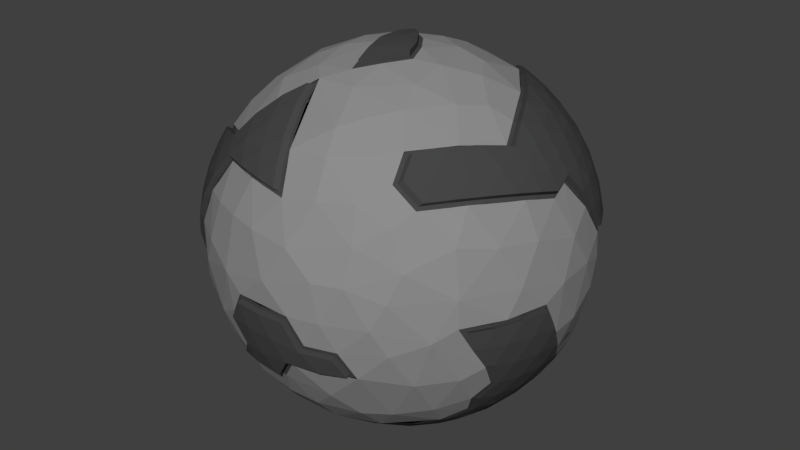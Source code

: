 # Source: LP_Moon_0_A.blend  (saved by Blender 2.79.0; exported with 4.5.12 LTS)
import bpy
from mathutils import Matrix  # noqa: F401  (used for matrix-valued properties, if any)

bpy.ops.wm.read_factory_settings(use_empty=True)
scene = bpy.context.scene
scene.name = 'Scene'

# ---- collections
col_collection_1 = bpy.data.collections.new('Collection 1'); scene.collection.children.link(col_collection_1)

# ---- materials (node trees are filled in below, after node groups)
mat_mat0 = bpy.data.materials.new('Mat0')
mat_mat0.alpha_threshold = 0.0
mat_mat0.use_transparent_shadow = False
mat_mat0.diffuse_color = (0.2668, 0.2668, 0.2668, 1.0)
mat_mat0.roughness = 0.5
mat_mat1 = bpy.data.materials.new('Mat1')
mat_mat1.alpha_threshold = 0.0
mat_mat1.use_transparent_shadow = False
mat_mat1.diffuse_color = (0.06072, 0.06072, 0.06072, 1.0)
mat_mat1.roughness = 0.5

# ---- material node trees

# ---- world
world_world = bpy.data.worlds.new('World'); scene.world = world_world
world_world.color = (0.05088, 0.05088, 0.05088)
world_world.use_sun_shadow = False
world_world.sun_shadow_jitter_overblur = 0.0
world_world.cycles.sampling_method = 'MANUAL'

# ---- meshes
me_icosphere_001 = bpy.data.meshes.new('Icosphere.001')
me_icosphere_001.from_pydata([(-0.2038, -0.8316, -0.5241), (-0.2328, -0.7166, -0.6575), (-0.02504, -0.2873, -0.9602), (0.1404, -0.8068, -0.5789), (-0.009817, -0.83, -0.5624), (0.03319, 0.1021, -0.9982), (0.3577, 0.3413, -0.8727), (0.5414, 0.3115, -0.7846), (0.6677, 0.405, -0.6324), (-0.8219, -0.06225, -0.5703), (-0.7924, -0.2471, -0.5624), (-0.2007, 0.6177, -0.7604), (-0.8311, 0.2389, -0.5023), (-0.5878, 0.5702, -0.5789), (-0.4799, 0.6773, -0.5624), (-0.3772, 0.7939, -0.477), (0.1146, 0.8467, -0.5196), (0.7945, 0.4906, -0.3577), (0.9269, 0.3832, -0.001079), (0.9815, 0.1957, 0.06371), (0.9713, 0.07542, 0.2463), (-0.1552, -0.9554, -0.2512), (0.5805, -0.8068, 0.1334), (0.4092, -0.895, 0.192), (0.4121, -0.8343, 0.3724), (-0.9467, -0.3028, -0.1334), (-0.9434, -0.2177, -0.2603), (-0.9076, -0.1021, -0.4167), (-0.374, -0.9067, -0.2123), (-0.5246, -0.8549, -0.001079), (-0.7122, 0.604, 0.3577), (-0.7247, 0.6657, 0.192), (-0.6791, 0.7352, 0.06371), (-0.5854, 0.8107, -0.0893), (-0.4986, 0.83, -0.2603), (-0.3544, 0.864, -0.3577), (-0.9616, 0.1482, -0.2521), (-0.9751, 0.2347, -0.001079), (-0.9439, 0.3115, 0.1334), (-0.8912, 0.3784, 0.2603), (-0.7979, 0.4928, 0.3593), (0.3719, 0.9005, 0.2463), (0.4894, 0.873, 0.06371), (0.5879, 0.8015, -0.1334), (0.6353, 0.7307, -0.2603), (0.7153, 0.6065, -0.3593), (0.1181, 0.9471, 0.3144), (0.5352, -0.7174, 0.4518), (-0.7718, -0.4205, 0.477), (0.07761, -0.2389, 0.9679), (0.06804, -0.4237, 0.9064), (0.2361, -0.5136, 0.8285), (0.6495, 0.0, 0.7604), (0.5614, -0.06584, 0.8285), (0.424, 0.06623, 0.9064), (0.281, -0.06496, 0.9602), (0.1192, 0.0, 0.9929), (-0.09688, -0.07026, 0.9971), (-0.2655, -0.1126, 0.9602), (-0.382, -0.1957, 0.9064), (-0.4155, -0.3832, 0.8285), (-0.6783, -0.4927, 0.553), (-0.09647, 0.07009, 0.9929), (-0.1891, 0.2177, 0.9602), (-0.3041, 0.3028, 0.9064), (-0.4351, 0.2347, 0.8727), (-0.5414, 0.3115, 0.7846), (0.03685, 0.1134, 0.9929), (0.02504, 0.2873, 0.9602), (0.06804, 0.4237, 0.9064), (0.1109, 0.5543, 0.8285), (0.1943, 0.1915, 0.9647), (0.3383, 0.1991, 0.9229), (0.3629, 0.4611, 0.8174), (-0.1185, 0.4994, 0.862), (-0.233, 0.5838, 0.7819), (0.01892, 0.7027, 0.7154), (0.07501, 0.8356, 0.5531), (-0.1404, 0.8068, 0.5789), (-0.2698, 0.04075, 0.9647), (-0.533, 3.627e-08, 0.8512), (-0.5414, -0.3115, 0.7846), (-0.6624, 0.2351, 0.7154), (-0.6794, -0.0803, 0.7338), (-0.6627, -0.3772, 0.6524), (-0.7732, 0.3367, 0.5489), (-0.8272, 0.07748, 0.5636), (-0.8107, -0.1158, 0.5789), (-0.7863, -0.2658, 0.5624), (-0.2339, -0.3311, 0.9174), (0.1289, -0.6111, 0.7846), (-0.4602, -0.6494, 0.6202), (-0.03271, -0.74, 0.6761), (0.1648, -0.7174, 0.6807), (0.2038, -0.8316, 0.5241), (0.2939, -0.2602, 0.9229), (0.3412, -0.3968, 0.8558), (0.4829, -0.2019, 0.8558), (0.4499, -0.5294, 0.7287), (0.7063, -0.1265, 0.6966), (0.37, -0.7624, 0.5352), (0.9181, 0.2441, 0.3203), (0.8197, 0.5451, -0.1901), (0.787, 0.6185, -0.0632), (0.6495, 0.7642, 0.04713), (0.5156, 0.7972, 0.3222), (-0.05082, 0.9155, 0.3991), (-0.2989, 0.9199, -0.2539), (-0.6163, 0.6893, 0.3809), (-0.4548, -0.8832, 0.1395), (-0.4047, -0.8513, 0.3433), (-0.2536, -0.9074, 0.3444), (-0.2693, -0.9637, 0.07205), (-0.09777, -0.9396, 0.3368), (0.004556, -0.994, 0.1334), (0.1181, -0.9471, 0.3144), (0.6191, -0.7404, 0.2726), (0.7564, -0.5496, 0.3664), (0.7333, -0.6813, -0.064), (0.8036, -0.5838, 0.1413), (0.8634, -0.3833, 0.3368), (0.7911, -0.5334, -0.3069), (0.9269, -0.3831, 3.293e-06), (0.9467, -0.3028, 0.1334), (0.9372, -0.1803, 0.3144), (0.1576, 0.9814, 0.1335), (-0.05854, -0.4551, -0.8498), (-0.1254, -0.6627, -0.6971), (-0.3522, -0.6621, -0.603), (-0.3103, -0.5203, -0.8182), (-0.1827, -0.3297, -0.8949), (-0.8197, 0.5451, 0.1901), (-0.8558, 0.5231, -0.04964), (-0.716, 0.671, -0.2087), (-0.9467, 0.3028, -0.1334), (-0.7385, 0.585, -0.3444), (-0.8634, 0.3833, -0.3368), (-0.9388, 0.1729, -0.3182), (-0.5288, 0.7565, -0.3915), (-0.7408, 0.4864, -0.4697), (-0.3993, -0.419, -0.8363), (-0.3305, -0.3158, -0.8614), (-0.7499, -0.6466, -0.1401), (-0.5805, -0.8068, -0.1334), (-0.8634, -0.3833, -0.3368), (-0.5716, -0.7536, -0.3338), (-0.7526, -0.451, -0.4879), (-0.6441, -0.6112, -0.4662), (-0.4121, -0.8343, -0.3724), (0.2652, -0.948, 0.1901), (0.309, -0.9511, 1.401e-14), (0.5246, -0.8549, 0.001078), (0.2266, -0.9639, -0.1401), (0.5879, -0.8015, -0.1334), (-0.4946, -0.5476, -0.6311), (0.1398, -0.9585, -0.2785), (0.6522, -0.6968, -0.3144), (0.2774, -0.8539, -0.4495), (1.0, -0.03777, 0.0632), (-0.4837, -0.4316, -0.7291), (0.9799, -0.04144, -0.2115), (0.9737, 0.122, -0.2087), (0.9439, 0.3115, -0.1334), (-0.3109, -0.1619, -0.9054), (0.8912, 0.3784, -0.2603), (-0.6209, -0.3846, -0.6398), (0.9089, 0.08018, -0.4092), (0.5152, 0.6111, -0.6053), (0.4283, 0.5573, -0.7154), (0.3259, 0.4863, -0.8146), (0.2305, 0.7093, -0.6724), (0.1147, 0.3529, -0.9328), (0.04282, 0.5216, -0.8558), (-0.000934, 0.6479, -0.7658), (-0.04439, 0.7545, -0.6595), (-0.5401, -0.1732, -0.7769), (-0.3085, 0.524, -0.806), (-0.2629, 0.3892, -0.8829), (-0.5969, 0.3344, -0.7338), (-0.7239, 0.3828, -0.5789), (-0.4383, 0.267, -0.862), (-0.2176, 0.06485, -0.9789), (-0.4598, 0.04449, -0.8913), (-0.6211, 0.06623, -0.7846), (-0.7332, 0.06496, -0.6807), (-0.6331, -0.2184, -0.7506), (-0.5878, -0.1297, -0.7985), (-0.6721, -0.3892, -0.6299), (-0.4514, -0.1297, -0.8829), (-0.5294, -0.5765, -0.627), (-0.3072, -0.1265, -0.9432), (-0.1032, -0.1163, -0.9901), (-0.1636, -0.3238, -0.935), (-0.3834, -0.7293, -0.5769), (0.7144, 0.1974, -0.6756), (0.7725, 0.08018, -0.6299), (0.7781, -0.0811, -0.6351), (0.6273, -0.04117, -0.7819), (0.5116, 0.04165, -0.862), (0.382, 0.1957, -0.9064), (0.2475, 0.07555, -0.9696), (0.5556, -0.2422, -0.8049), (-0.09791, -0.7108, -0.6966), (-0.05825, -0.5991, -0.7986), (0.1336, -0.671, -0.7338), (-0.0161, -0.4694, -0.8829), (0.3607, -0.7352, -0.5789), (0.2534, -0.5134, -0.8199), (0.4958, -0.6657, -0.5624), (0.07872, -0.1341, -0.9901), (-0.214, -0.531, -0.793), (-0.2425, -0.6649, -0.6585), (0.6102, -0.4467, -0.6619), (0.6537, -0.553, -0.5241), (0.7236, 0.5257, -0.4472), (0.8716, 0.1134, 0.477), (0.8944, 0.0, 0.4472), (0.2771, 0.8531, 0.4486), (0.7964, 0.3579, -0.4922), (0.8407, 0.1527, -0.5196), (-0.1424, 0.4383, -0.8908), (-0.07761, 0.2389, -0.9679), (0.3355, 0.7855, -0.5258), (0.5865, 0.6468, -0.4922), (-0.2219, -0.9105, -0.3589), (0.8546, -0.1786, 0.4922), (0.7331, -0.4383, 0.5258), (0.5904, -0.6177, 0.5196), (0.02964, -0.8642, 0.5023), (-0.1903, -0.8326, 0.5258), (-0.405, -0.7523, 0.5196), (0.484, 0.7166, 0.5023), (0.2007, 0.6177, 0.7604), (0.2462, 0.7576, 0.6082), (0.5492, 0.202, 0.8148), (-0.497, 0.5175, 0.6966), (-0.6095, 0.4429, 0.6575), (-0.06348, 0.1954, 0.9787), (-0.3993, 0.4504, 0.7986), (-0.3409, 0.6522, 0.6818), (-0.8127, 0.2952, 0.5023), (-0.02541, -0.3312, 0.9432), (-0.1391, -0.4274, 0.8987), (-0.3085, -0.5534, 0.7778), (0.1662, -0.1207, 0.9787), (0.5973, -0.3345, 0.7334), (0.4716, -0.6326, 0.6143), (0.7499, 0.6466, 0.1401), (0.6314, 0.7029, 0.3361), (0.924, 0.3721, 0.1373), (-0.2346, 0.8549, 0.4691), (-0.1046, 0.9754, 0.2092), (-0.4228, 0.9072, -0.06401), (-0.5546, 0.8114, 0.1996), (-1.0, -3.608e-07, 6.396e-07), (-0.846, -0.3731, 0.3809), (-0.9312, 0.07009, -0.3577), (-0.9836, -0.04258, -0.1894), (-0.9938, -0.1619, 7.291e-05), (-0.9737, 0.1224, 0.2082), (-0.8908, 0.2356, 0.4009), (-0.9035, -0.155, 0.4068), (-0.6519, -0.755, 0.1252), (-0.5414, -0.7753, 0.3346), (-0.2309, -0.9638, -0.133), (-0.1525, -0.9883, -4.943e-07), (0.1535, -0.9931, -0.0001412), (0.809, -0.5878, -1.902e-06), (0.8649, -0.4467, -0.2497), (0.0004135, 1.007, -3.797e-05), (0.309, 0.9511, -1.307e-14), (0.497, 0.7705, -0.3991), (0.4173, 0.8882, -0.2082), (-0.8716, 0.1134, -0.477), (-0.8996, -0.4542, -0.0004157), (-0.7766, -0.5643, -0.2801), (-0.6708, -0.6882, -0.2764), (0.3832, -0.913, -0.1401), (0.4505, -0.8556, -0.2784), (0.05082, -0.9155, -0.3991), (0.9871, -0.1604, -4.545e-09), (0.8716, 0.3026, -0.3924), (0.846, -0.3731, -0.3809), (0.7718, -0.4205, -0.477), (-0.41, 0.3996, -0.8199), (-0.7474, 0.253, -0.6143), (-0.2152, 0.253, -0.9432), (-0.801, 0.1207, -0.5863), (-0.3518, 0.6802, -0.6471), (0.719, -0.3731, -0.5863), (0.3229, -0.07819, -0.9432), (0.2032, -0.1476, -0.9679), (0.3618, -0.5878, -0.7236), (0.09678, -0.5642, -0.8199), (0.156, -0.3604, -0.9228), (0.7305, 0.5308, -0.4279), (0.291, 0.8305, 0.4708), (0.8841, 3.315e-09, 0.4657), (0.2204, -0.1601, -0.9612), (0.6095, -0.4429, -0.6575), (0.7817, 0.4202, -0.4595), (0.8226, 0.295, -0.4848), (0.8517, 0.1408, -0.5029), (0.7787, -0.4005, -0.4813), (-0.2007, 0.6177, -0.7604), (-0.1814, 0.4934, -0.8499), (-0.1394, 0.3641, -0.9202), (-0.106, 0.2612, -0.9569), (-0.8707, 0.1331, -0.4722), (-0.8311, 0.2389, -0.5023), (-0.3772, 0.7939, -0.477), (0.1146, 0.8467, -0.5196), (0.2659, 0.8184, -0.5082), (0.4079, 0.7617, -0.5021), (0.5347, 0.6912, -0.4848), (0.6412, 0.6135, -0.4595), (0.9502, -0.3087, -0.02007), (0.8607, -0.4429, -0.2512), (0.7945, 0.4906, -0.3577), (-3.434e-06, -0.9991, -0.02007), (-0.1552, -0.9554, -0.2512), (-0.1892, -0.9171, -0.3444), (-0.9511, -0.309, -8.759e-09), (-0.6582, -0.7391, 0.1387), (-0.7122, 0.604, 0.3577), (-0.3544, 0.864, -0.3577), (-0.9324, 0.08826, -0.3489), (-0.9566, 0.1476, -0.2511), (-0.7945, 0.4906, 0.3577), (0.7122, 0.604, -0.3577), (8.759e-09, 1.0, 8.759e-09), (0.8623, -0.1071, 0.4936), (0.8218, -0.2324, 0.5189), (0.7607, -0.3641, 0.5362), (0.6791, -0.4934, 0.5424), (0.5885, -0.603, 0.5369), (0.001414, -0.8496, 0.5227), (-0.1112, -0.836, 0.5362), (-0.2594, -0.7983, 0.5424), (-0.411, -0.737, 0.5352), (-0.7718, -0.4205, 0.477), (-0.8131, 0.3116, 0.4906), (-0.2629, 0.809, 0.5257), (0.3683, 0.787, 0.4936), (0.4845, 0.7016, 0.5207), (0.8586, 0.1199, 0.4964), (0.07761, -0.2389, 0.9679), (0.6495, 0.0, 0.7604), (0.1192, 0.0, 0.9929), (-0.09647, -0.07009, 0.9929), (-0.6753, -0.4906, 0.5507), (-0.09647, 0.07009, 0.9929), (-0.6124, 0.4575, 0.6439), (0.03685, 0.1134, 0.9929), (0.2223, 0.6193, 0.7518), (0.2517, 0.7097, 0.6569), (0.2768, 0.787, 0.5502), (0.6006, 0.1393, 0.7864), (0.5196, 0.2759, 0.8077), (0.4229, 0.4089, 0.8077), (0.3181, 0.5281, 0.7864), (-0.05203, 0.1601, 0.9835), (-0.4085, 0.4807, 0.7722), (-0.3794, 0.5873, 0.714), (-0.4908, 0.5368, 0.6849), (-0.3327, 0.7093, 0.6204), (-0.719, 0.3731, 0.5863), (-0.06348, -0.1954, 0.9787), (-0.01472, -0.2951, 0.9527), (-0.1486, -0.4574, 0.8734), (-0.2395, -0.5269, 0.8146), (-0.09678, -0.5642, 0.8199), (-0.3478, -0.6012, 0.7184), (-0.05279, -0.6882, 0.7236), (-0.5805, -0.5801, 0.5703), (-0.4487, -0.661, 0.5999), (-0.009708, -0.789, 0.6143), (0.1437, -0.118, 0.9819), (0.4665, -0.5251, 0.7104), (0.5614, -0.4079, 0.719), (0.6495, -0.2713, 0.7093), (0.7063, -0.1265, 0.6966), (0.4872, -0.6157, 0.6178), (0.9037, 0.1954, 0.3809), (0.9129, 0.2979, 0.2763), (0.911, 0.3789, 0.1565), (0.8436, 0.5112, 0.1598), (0.7542, 0.6353, 0.1599), (0.6803, 0.6735, 0.2863), (0.5888, 0.6961, 0.4089), (-0.08609, 0.9874, 0.1273), (-0.156, 0.9502, 0.2672), (-0.2224, 0.8884, 0.3999), (-0.2989, 0.9199, -0.2539), (-0.3641, 0.9225, -0.1225), (-0.4419, 0.8962, 0.01046), (-0.51, 0.8467, 0.1467), (-0.5635, 0.7776, 0.2763), (-0.6163, 0.6893, 0.3809), (-0.846, 0.3731, 0.3809), (-0.8986, 0.2016, 0.3826), (-0.9463, 0.145, 0.2863), (-0.9163, 0.0801, 0.3905), (-0.9858, 0.06494, 0.1501), (-0.9163, -0.0801, 0.3905), (-0.9871, 0.06082, -0.1431), (-0.9987, -0.02321, -4.539e-06), (-0.8938, -0.2344, 0.3804), (-0.9691, 0.01691, -0.2432), (-0.9898, -0.06121, -0.1224), (-0.9876, -0.1491, 0.02002), (-0.8488, -0.3846, 0.3602), (-0.592, -0.7572, 0.274), (-0.5098, -0.7572, 0.407), (-0.2078, -0.9681, -0.1331), (-0.1412, -0.9889, -0.0201), (0.8267, -0.5572, -0.02007), (0.8547, -0.503, -0.1227), (0.8928, -0.4504, -2.276e-06), (0.2977, 0.9534, -0.0201), (0.1524, 0.9874, -0.02007), (0.3664, 0.9175, -0.1501), (0.4303, 0.8552, -0.2863), (0.6132, 0.6809, -0.3989), (0.4835, 0.7679, -0.418), (-0.9037, 0.1954, -0.3809), (-0.8864, -0.4605, 0.02002), (-0.7161, -0.6968, 0.009667), (-0.8379, -0.5286, -0.1303), (-0.7499, -0.6466, -0.1401), (-0.7734, -0.5762, -0.2605), (-0.697, -0.6648, -0.2576), (0.1406, -0.9889, -0.0201), (0.2266, -0.9639, -0.1401), (0.3712, -0.9136, -0.1599), (0.1382, -0.9511, -0.2764), (0.2981, -0.9175, -0.2606), (0.4169, -0.8683, -0.2576), (-0.09082, -0.9269, -0.3622), (0.04122, -0.9234, -0.3791), (0.9839, -0.1719, -0.0201), (0.9867, -0.08232, -0.1401), (0.96, -3.324e-08, -0.2801), (0.8534, -0.3516, -0.3825), (0.9089, 0.08018, -0.4092), (0.8774, 0.2344, -0.4171), (0.837, 0.3728, -0.3989), (0.009708, 0.789, -0.6143), (-0.1124, 0.7189, -0.6852), (-0.3436, 0.7314, -0.5881), (-0.3386, 0.6326, -0.6966), (-0.305, 0.5189, -0.7986), (-0.2629, 0.3892, -0.8829), (-0.3735, 0.4154, -0.8259), (-0.2004, 0.2711, -0.9405), (-0.7692, 0.2301, -0.5919), (-0.8063, 0.1399, -0.5731), (0.7725, 0.08018, -0.6299), (0.7725, -0.08018, -0.6299), (0.6708, -0.1625, -0.7236), (0.7238, -0.3516, -0.5923), (0.5518, -0.2405, -0.7985), (0.4305, -0.1771, -0.8844), (0.3215, -0.1015, -0.9405), (0.1248, -0.5372, -0.8306), (0.1573, -0.4282, -0.889), (0.2534, -0.5134, -0.8199), (0.3675, -0.5682, -0.735), (0.1932, -0.2859, -0.9378), (0.497, -0.5175, -0.6966), (0.6385, 0.604, -0.477), (0.7236, 0.5257, -0.4472), (0.8716, 0.1134, 0.477), (0.8944, 0.0, 0.4472), (0.2579, 0.7939, 0.5507), (0.2764, 0.8506, 0.4472), (0.7718, 0.4205, -0.477), (0.8127, 0.2952, -0.5023), (0.8407, 0.1527, -0.5196), (-0.222, 0.6186, -0.7527), (-0.1625, 0.5, -0.8507), (-0.1204, 0.3706, -0.921), (-0.07761, 0.2389, -0.9679), (0.1072, 0.8578, -0.5011), (0.2629, 0.809, -0.5257), (0.405, 0.7523, -0.5196), (0.5319, 0.6817, -0.5023), (-0.1317, -0.9579, -0.2511), (-0.2211, -0.9073, -0.3577), (0.8716, -0.1134, 0.477), (0.8311, -0.2389, 0.5023), (0.7699, -0.3706, 0.5196), (0.6882, -0.5, 0.5257), (0.5904, -0.6177, 0.5196), (0.02964, -0.8642, 0.5023), (-0.1146, -0.8467, 0.5196), (-0.2629, -0.809, 0.5257), (-0.405, -0.7523, 0.5196), (0.3772, 0.7939, 0.477), (0.484, 0.7166, 0.5023), (0.2007, 0.6177, 0.7604), (0.2328, 0.7166, 0.6575), (0.1016, -0.009742, 0.9943), (0.02212, 0.09959, 0.9943), (0.305, 0.5189, 0.7986), (0.662, 0.01045, 0.7486), (0.5878, 0.1297, 0.7985), (0.5067, 0.2664, 0.8199), (0.41, 0.3996, 0.8199), (-0.497, 0.5175, 0.6966), (-0.6095, 0.4429, 0.6575), (-0.06348, 0.1954, 0.9787), (-0.07643, 0.06757, 0.9943), (-0.3993, 0.4504, 0.7986), (-0.3618, 0.5878, 0.7236), (-0.315, 0.7099, 0.6299), (-0.2806, 0.8083, 0.5163), (-0.07643, -0.06757, 0.9943), (-0.7205, 0.3886, 0.5736), (-0.8127, 0.2952, 0.5023), (-0.677, -0.5039, 0.5355), (-0.77, -0.4364, 0.4645), (-0.5771, -0.5685, 0.5863), (-0.4559, -0.644, 0.6143), (-0.04408, -0.1904, 0.9801), (-0.02541, -0.3312, 0.9432), (0.06267, -0.2258, 0.9716), (-0.1382, -0.4253, 0.8944), (-0.2534, -0.5134, 0.8199), (-0.116, -0.567, 0.8146), (-0.3618, -0.5878, 0.7236), (-0.072, -0.6908, 0.7184), (-0.02896, -0.7915, 0.6092), (0.1662, -0.1207, 0.9787), (0.4472, -0.5257, 0.7236), (0.55, -0.3996, 0.7334), (0.6382, -0.2629, 0.7236), (0.7218, -0.1247, 0.6795), (0.4716, -0.6326, 0.6143), (0.5792, 0.7108, 0.3991), (0.7499, 0.6466, 0.1401), (0.6708, 0.6882, 0.2764), (0.8952, 0.2105, 0.391), (0.9215, 0.2829, 0.2661), (0.9189, 0.3703, 0.1364), (0.8467, 0.5134, 0.1401), (0.7869, 0.4882, -0.3763), (0.7074, 0.5975, -0.3763), (-0.2046, 0.8892, 0.4092), (-0.01236, 0.9987, -0.02001), (-0.0682, 0.9883, 0.1364), (-0.1382, 0.9511, 0.2764), (-0.2759, 0.9261, -0.2536), (-0.3797, 0.9155, -0.133), (-0.4575, 0.8892, -3.835e-07), (-0.5257, 0.8396, 0.1364), (-0.5792, 0.7705, 0.2661), (-0.6031, 0.6884, 0.4006), (-0.3362, 0.8672, -0.3661), (-0.7074, 0.5975, 0.3763), (-0.9564, 0.1294, -0.2598), (-0.988, 0.07819, -0.133), (-1.0, -3.608e-07, 6.396e-07), (-0.846, -0.3731, 0.3809), (-0.9312, 0.07009, -0.3577), (-0.9672, -4.046e-07, -0.2539), (-0.988, -0.07819, -0.133), (-0.9871, -0.1604, 1.457e-06), (-0.7869, 0.4882, 0.3763), (-0.837, 0.3728, 0.3989), (-0.9472, 0.1625, 0.2764), (-0.8864, 0.2346, 0.3991), (-0.8682, 0.266, 0.4129), (-0.9089, 0.08018, 0.4092), (-0.9867, 0.08232, 0.1401), (-0.9089, -0.08018, 0.4092), (-0.8864, -0.2346, 0.3991), (-0.9502, -0.3087, 0.02007), (-0.497, -0.7705, 0.3991), (-0.6458, -0.7523, 0.1299), (-0.5792, -0.7705, 0.2661), (-0.2309, -0.9638, -0.133), (-0.1525, -0.9883, -4.943e-07), (-8.759e-09, -1.0, -8.759e-09), (0.809, -0.5878, -1.902e-06), (0.8453, -0.5175, -0.133), (0.892, -0.4501, -0.02007), (0.8702, -0.4275, -0.2422), (0.9511, -0.309, -8.759e-09), (0.1525, 0.9883, 4.545e-09), (0.309, 0.9511, -1.307e-14), (0.6163, 0.6893, -0.3809), (0.497, 0.7705, -0.3991), (0.3832, 0.913, -0.1401), (0.4472, 0.8506, -0.2764), (-0.9042, 0.1766, -0.3879), (-0.3582, 0.7996, -0.481), (-0.8323, 0.2195, -0.5079), (-0.8716, 0.1134, -0.477), (-0.8928, -0.4504, -4.545e-09), (-0.7766, -0.5643, -0.2801), (-0.6708, -0.6882, -0.2764), (-0.7043, -0.7099, 4.545e-09), (-0.8467, -0.5134, -0.1401), (-0.764, -0.6282, -0.1402), (0.1525, -0.9883, -4.545e-09), (0.2142, -0.9627, -0.1596), (0.3832, -0.913, -0.1401), (0.1281, -0.957, -0.2563), (0.2966, -0.913, -0.2801), (0.4472, -0.8506, -0.2764), (-0.09345, -0.9199, -0.3809), (0.05082, -0.9155, -0.3991), (0.9871, -0.1604, -4.545e-09), (0.846, 0.3731, -0.3809), (0.9005, 0.06852, -0.4274), (0.8864, 0.2346, -0.3991), (0.983, -0.09961, -0.1496), (0.9563, -0.01736, -0.2895), (0.846, -0.3731, -0.3809), (0.7718, -0.4205, -0.477), (-0.004838, 0.797, -0.6031), (-0.09792, 0.7108, -0.6966), (-0.2474, 0.406, -0.8788), (-0.41, 0.3996, -0.8199), (-0.7474, 0.253, -0.6143), (-0.2152, 0.253, -0.9432), (-0.801, 0.1207, -0.5863), (-0.3624, 0.7245, -0.5863), (-0.3198, 0.6395, -0.6982), (-0.2834, 0.5168, -0.8067), (0.719, -0.3731, -0.5863), (0.5479, -0.2626, -0.7933), (0.4414, -0.1604, -0.8829), (0.3229, -0.07819, -0.9432), (0.785, 0.06847, -0.6142), (0.7836, -0.09129, -0.6132), (0.6758, -0.1794, -0.714), (0.6057, -0.4275, -0.67), (0.2032, -0.1476, -0.9679), (0.2587, -0.493, -0.8295), (0.3618, -0.5878, -0.7236), (0.09678, -0.5642, -0.8199), (0.1382, -0.4253, -0.8944), (0.1741, -0.2829, -0.9432), (0.492, -0.503, -0.7095), (-0.2689, 0.8758, -0.4619), (0.738, 0.5559, -0.4426), (-0.7485, -0.5401, 0.4559), (-0.7162, 0.5509, 0.4326), (0.3129, 0.8388, 0.4896), (0.906, 0.008237, 0.4845), (0.0003001, -0.001902, 1.03), (0.2278, -0.135, -0.9759), (0.3227, -0.2039, -0.9356), (0.4328, -0.2839, -0.8653), (0.5329, -0.3566, -0.7751), (0.7891, 0.4453, -0.4742), (0.83, 0.3201, -0.4994), (0.8592, 0.166, -0.5175), (0.8581, 0.02514, -0.5404), (0.8481, -0.1276, -0.5342), (0.8202, -0.2701, -0.517), (0.7861, -0.3753, -0.4959), (-0.2505, 0.819, -0.5653), (-0.2254, 0.7417, -0.6722), (-0.174, 0.5185, -0.8646), (-0.132, 0.3892, -0.9348), (-0.09853, 0.2863, -0.9715), (-0.8956, 0.1186, -0.4636), (-0.154, 0.8891, -0.4916), (-0.0222, 0.8893, -0.517), (0.2733, 0.8435, -0.5229), (0.4154, 0.7869, -0.5167), (0.5422, 0.7163, -0.4994), (0.6486, 0.6387, -0.4742), (0.9576, -0.2836, -0.03473), (0.9225, -0.3566, -0.1445), (0.001362, -1.028, -0.02606), (-0.07891, -1.018, -0.1359), (-0.1879, -0.9465, -0.3504), (-0.8194, -0.505, 0.3664), (-0.8856, -0.4573, 0.2598), (-0.94, -0.3962, 0.1385), (-0.683, -0.7535, 0.1474), (-0.712, -0.6961, 0.2598), (-0.737, -0.6185, 0.3664), (-0.9572, 0.07384, -0.3403), (-0.2136, 0.9324, -0.3724), (-0.1478, 0.9806, -0.2658), (-0.07284, 1.013, -0.1445), (0.8842, -0.09887, 0.5125), (0.8437, -0.2242, 0.5377), (0.7826, -0.3558, 0.555), (0.701, -0.4851, 0.5612), (0.6104, -0.5948, 0.5558), (-0.02348, -0.864, 0.5313), (-0.1361, -0.8504, 0.5448), (-0.2843, -0.8127, 0.551), (-0.4359, -0.7514, 0.5439), (-0.5568, -0.6961, 0.5109), (-0.6633, -0.6185, 0.4856), (-0.8056, 0.3368, 0.4759), (-0.7643, 0.4457, 0.4623), (-0.631, 0.6292, 0.4623), (-0.5245, 0.7068, 0.4876), (-0.3976, 0.7775, 0.5049), (0.3902, 0.7952, 0.5125), (0.5064, 0.7098, 0.5395), (0.6123, 0.6259, 0.5384), (0.7101, 0.5082, 0.5445), (0.7918, 0.3788, 0.5384), (0.853, 0.2471, 0.5211), (0.8805, 0.1281, 0.5152), (0.03715, -0.1153, 1.023), (0.8566, 0.008237, 0.5695), (0.7754, 0.008237, 0.6763), (-0.6049, 0.4826, 0.6293), (-0.6679, 0.5158, 0.536), (0.2443, 0.6275, 0.7706), (0.2736, 0.718, 0.6758), (0.2987, 0.7952, 0.569), (0.6225, 0.1475, 0.8052), (0.5415, 0.2841, 0.8265), (0.4448, 0.4172, 0.8265), (0.34, 0.5364, 0.8052), (0.7282, 0.1348, 0.7154), (0.6601, 0.2711, 0.7424), (0.5719, 0.4078, 0.7522), (0.4691, 0.534, 0.7424), (0.3605, 0.6408, 0.7154), (0.8229, 0.129, 0.6051), (0.7693, 0.2613, 0.6332), (0.694, 0.3974, 0.6488), (0.5997, 0.5272, 0.6488), (0.4935, 0.6408, 0.6332), (0.3843, 0.7327, 0.6051), (-0.05173, 0.1582, 1.013), (-0.4011, 0.5058, 0.7575), (-0.372, 0.6124, 0.6994), (-0.4833, 0.5619, 0.6702), (-0.3252, 0.7344, 0.6058), (-0.4485, 0.6691, 0.5997), (-0.5696, 0.5936, 0.5717), (-0.01442, -0.297, 0.9827), (-0.1735, -0.4718, 0.882), (-0.2644, -0.5413, 0.8232), (-0.3727, -0.6156, 0.727), (-0.235, -0.661, 0.742), (-0.6054, -0.5945, 0.5789), (-0.4736, -0.6754, 0.6085), (-0.3399, -0.7243, 0.6386), (-0.1874, -0.7739, 0.6386), (0.144, -0.1199, 1.012), (0.4884, -0.5168, 0.7293), (0.5833, -0.3997, 0.7379), (0.6714, -0.263, 0.7281), (0.5091, -0.6075, 0.6366), (0.5997, -0.5107, 0.6488), (0.694, -0.381, 0.6488), (0.7693, -0.2448, 0.6332), (0.8229, -0.1125, 0.6051), (0.9348, 0.3062, 0.2951), (0.8769, 0.3395, 0.4179), (0.9329, 0.3872, 0.1753), (0.8837, 0.4336, 0.2952), (0.8044, 0.4776, 0.428), (0.8655, 0.5195, 0.1786), (0.7985, 0.5725, 0.2989), (0.7101, 0.6073, 0.428), (0.7761, 0.6435, 0.1787), (0.7023, 0.6818, 0.3051), (0.6108, 0.7044, 0.4277), (-0.07865, 1.013, 0.1126), (-0.1486, 0.9753, 0.2525), (-0.2149, 0.9135, 0.3852), (-0.1451, 1.013, -0.01466), (-0.2192, 0.989, 0.1254), (-0.2892, 0.9381, 0.2655), (-0.3497, 0.8648, 0.3946), (-0.2235, 0.989, -0.1477), (-0.3016, 0.9762, -0.01466), (-0.3758, 0.9381, 0.1254), (-0.4398, 0.8758, 0.2617), (-0.4896, 0.7957, 0.3844), (-0.3567, 0.9476, -0.1371), (-0.4344, 0.9213, -0.004196), (-0.5026, 0.8718, 0.1321), (-0.556, 0.8028, 0.2616), (-0.9235, 0.1872, 0.3912), (-0.9712, 0.1306, 0.2949), (-0.9412, 0.06569, 0.3992), (-1.011, 0.05053, 0.1587), (-0.9849, -0.01441, 0.2888), (-0.9412, -0.09452, 0.3992), (-1.012, 0.04641, -0.1344), (-1.024, -0.03763, 0.008635), (-1.012, -0.09674, 0.1487), (-0.9721, -0.1769, 0.285), (-0.9187, -0.2488, 0.3891), (-0.994, 0.002492, -0.2346), (-1.015, -0.07563, -0.1138), (-1.013, -0.1635, 0.02866), (-0.9859, -0.2549, 0.1451), (-0.9367, -0.3272, 0.2747), (-0.8737, -0.399, 0.3689), (-0.6412, -0.7037, 0.3895), (-0.6169, -0.7716, 0.2827), (-0.5347, -0.7716, 0.4156), (-0.2064, -0.9975, -0.1391), (-0.1398, -1.018, -0.02609), (0.8341, -0.5321, -0.03473), (0.8621, -0.4779, -0.1374), (0.3051, 0.9785, -0.03475), (0.1598, 1.013, -0.03472), (0.3738, 0.9426, -0.1647), (0.2341, 0.989, -0.1547), (0.07565, 1.013, -0.1511), (0.4378, 0.8803, -0.301), (0.3041, 0.9381, -0.2948), (0.1456, 0.9762, -0.2911), (-0.008259, 0.989, -0.2807), (0.6207, 0.706, -0.4135), (0.4909, 0.793, -0.4327), (0.3646, 0.8648, -0.4239), (0.2121, 0.9143, -0.4239), (0.05826, 0.9406, -0.4138), (-0.08601, 0.945, -0.3956), (-0.8074, -0.5829, 0.2626), (-0.8702, -0.5319, 0.1417), (-0.7783, -0.6584, 0.1417), (-0.9113, -0.4749, 0.02866), (-0.8339, -0.6022, 0.00864), (-0.741, -0.7113, 0.01831), (-0.8628, -0.543, -0.1216), (-0.7983, -0.5906, -0.2518), (-0.7218, -0.6792, -0.249), (0.1419, -1.018, -0.02608), (0.06957, -1.018, -0.1424), (0.3725, -0.943, -0.1659), (-0.01433, -0.9932, -0.2721), (0.2995, -0.9468, -0.2666), (0.4182, -0.8977, -0.2636), (-0.08946, -0.9563, -0.3682), (0.04259, -0.9528, -0.3851), (0.9913, -0.1468, -0.03475), (0.9684, -0.2154, -0.1511), (0.9192, -0.2876, -0.2807), (0.9547, -0.1373, -0.2911), (0.8609, -0.3265, -0.3972), (0.8938, -0.2094, -0.4138), (0.9163, -0.05504, -0.4239), (0.8849, 0.2595, -0.4317), (0.8445, 0.398, -0.4135), (-0.1049, 0.744, -0.6999), (-0.1252, 0.8243, -0.601), (-0.3361, 0.7565, -0.6027), (-0.366, 0.4405, -0.8406), (-0.1929, 0.2962, -0.9551), (-0.7941, 0.2157, -0.5832), (-0.8312, 0.1255, -0.5644), (0.7608, -0.2094, -0.629), (0.7313, -0.3265, -0.6069), (0.6532, -0.2876, -0.7112), (0.4379, -0.152, -0.899), (0.3289, -0.07639, -0.9551), (0.1323, -0.5121, -0.8452), (0.1648, -0.4031, -0.9037), (0.3749, -0.543, -0.7496), (0.2007, -0.2608, -0.9524), (0.2964, -0.3451, -0.8975), (0.4067, -0.4253, -0.8132), (-0.2146, 0.6437, -0.7673), (0.1146, 0.8829, -0.5158), (-0.1303, -0.9873, -0.2571), (0.1019, -0.01164, 1.024), (0.02242, 0.09769, 1.024), (0.6839, 0.01869, 0.7674), (-0.07613, 0.06567, 1.024), (-0.2731, 0.8334, 0.5016), (-0.07613, -0.06947, 1.024), (-0.7131, 0.4137, 0.559), (-0.7019, -0.5183, 0.5442), (-0.7949, -0.4508, 0.4731), (-0.04378, -0.1923, 1.01), (0.06297, -0.2277, 1.002), (-0.1408, -0.5814, 0.8232), (-0.09689, -0.7052, 0.727), (-0.05385, -0.8059, 0.6178), (0.7437, -0.1165, 0.6983), (0.9171, 0.2187, 0.4098), (0.7943, 0.5133, -0.391), (0.7149, 0.6226, -0.391), (-0.004925, 1.024, -0.03466), (-0.2685, 0.9512, -0.2683), (-0.5956, 0.7135, 0.386), (-0.3288, 0.8923, -0.3807), (-0.7, 0.6226, 0.3617), (-0.9813, 0.115, -0.2511), (-0.7794, 0.5133, 0.3617), (-0.8296, 0.398, 0.3842), (-0.8608, 0.2911, 0.3983), (-0.9751, -0.3232, 0.02871), (0.8995, -0.4249, -0.03473), (0.8776, -0.4024, -0.2568), (-0.9291, 0.1622, -0.3793), (-0.3508, 0.8248, -0.4957), (-0.8572, 0.2051, -0.4992), (-0.7889, -0.6427, -0.1316), (0.2155, -0.9921, -0.1655), (0.1295, -0.9864, -0.2623), (0.9079, 0.09366, -0.442), (0.9904, -0.07447, -0.1642), (0.9637, 0.007775, -0.3042), (0.002602, 0.8222, -0.6177), (-0.24, 0.4311, -0.8934), (-0.3123, 0.6647, -0.7129), (-0.276, 0.542, -0.8214), (0.5553, -0.2374, -0.8079), (0.7925, 0.0936, -0.6289), (0.7911, -0.06615, -0.6278), (0.6832, -0.1543, -0.7287), (0.6132, -0.4024, -0.6847), (0.2662, -0.4679, -0.8442), (0.4994, -0.4779, -0.7242)], [], [(5, 209, 191), (5, 191, 181), (213, 283, 121), (213, 121, 156), (0, 224, 148), (217, 77, 233), (55, 71, 56), (54, 72, 55), (52, 234, 53), (56, 71, 67), (71, 68, 67), (55, 72, 71), (71, 69, 68), (72, 73, 71), (71, 73, 69), (73, 70, 69), (53, 234, 54), (54, 234, 72), (234, 73, 72), (73, 232, 70), (68, 237, 67), (233, 76, 232), (237, 63, 62), (68, 63, 237), (69, 74, 68), (68, 74, 63), (74, 64, 63), (70, 74, 69), (74, 75, 64), (75, 238, 64), (64, 238, 65), (238, 66, 65), (232, 76, 70), (70, 76, 74), (76, 75, 74), (75, 239, 238), (238, 235, 66), (235, 236, 66), (233, 77, 76), (77, 78, 76), (76, 78, 75), (78, 239, 75), (78, 250, 239), (63, 79, 62), (64, 79, 63), (236, 82, 66), (62, 79, 57), (79, 58, 57), (64, 65, 79), (65, 80, 79), (79, 80, 58), (80, 59, 58), (66, 80, 65), (80, 81, 59), (59, 81, 60), (66, 82, 80), (82, 83, 80), (80, 83, 81), (83, 84, 81), (236, 85, 82), (85, 86, 82), (82, 86, 83), (86, 87, 83), (87, 88, 83), (83, 88, 84), (240, 86, 85), (88, 48, 84), (84, 48, 61), (59, 89, 58), (60, 89, 59), (84, 91, 81), (58, 89, 57), (89, 241, 57), (241, 50, 49), (89, 242, 241), (242, 50, 241), (60, 243, 89), (89, 243, 242), (242, 90, 50), (50, 90, 51), (81, 91, 60), (91, 243, 60), (242, 92, 90), (92, 93, 90), (84, 61, 91), (92, 94, 93), (92, 228, 94), (50, 95, 49), (51, 96, 50), (93, 98, 90), (94, 100, 93), (244, 55, 56), (49, 95, 244), (95, 55, 244), (50, 96, 95), (95, 97, 55), (55, 97, 54), (97, 53, 54), (96, 97, 95), (90, 98, 51), (51, 98, 96), (98, 245, 96), (96, 245, 97), (97, 245, 53), (245, 99, 53), (53, 99, 52), (93, 100, 98), (100, 246, 98), (100, 47, 246), (47, 227, 246), (20, 215, 216), (19, 101, 20), (18, 249, 19), (164, 102, 162), (17, 102, 164), (20, 101, 215), (19, 249, 101), (162, 102, 18), (102, 103, 18), (18, 103, 249), (103, 247, 249), (103, 104, 247), (247, 104, 248), (104, 105, 248), (248, 105, 231), (105, 217, 231), (17, 45, 102), (45, 44, 102), (102, 44, 103), (44, 43, 103), (103, 43, 104), (104, 42, 105), (42, 41, 105), (105, 41, 217), (46, 77, 217), (269, 251, 125), (46, 106, 77), (106, 78, 77), (125, 251, 46), (46, 251, 106), (251, 250, 106), (106, 250, 78), (210, 126, 127), (130, 126, 210), (35, 34, 107), (107, 34, 252), (34, 33, 252), (252, 33, 253), (33, 32, 253), (32, 31, 253), (253, 31, 108), (31, 30, 108), (210, 127, 211), (210, 211, 128), (129, 210, 128), (39, 260, 40), (141, 210, 129), (260, 86, 240), (38, 259, 39), (39, 259, 260), (130, 210, 141), (37, 259, 38), (159, 128, 154), (260, 261, 86), (261, 87, 86), (134, 36, 37), (36, 254, 37), (37, 254, 259), (129, 128, 159), (140, 129, 159), (141, 129, 140), (261, 88, 87), (163, 130, 141), (175, 140, 159), (141, 140, 175), (163, 141, 175), (159, 154, 165), (261, 255, 88), (255, 48, 88), (256, 27, 257), (27, 26, 257), (26, 25, 257), (257, 25, 258), (175, 159, 165), (29, 109, 262), (262, 109, 263), (109, 110, 263), (263, 110, 230), (110, 229, 230), (109, 111, 110), (110, 111, 229), (143, 28, 29), (28, 112, 29), (29, 112, 109), (109, 112, 111), (112, 113, 111), (111, 113, 229), (113, 228, 229), (28, 264, 112), (264, 265, 112), (265, 114, 112), (112, 114, 113), (114, 115, 113), (113, 115, 228), (115, 94, 228), (148, 224, 28), (224, 21, 28), (28, 21, 264), (265, 266, 114), (24, 100, 94), (22, 116, 23), (153, 118, 151), (156, 118, 153), (24, 47, 100), (23, 116, 24), (116, 47, 24), (116, 117, 47), (47, 117, 227), (117, 226, 227), (151, 118, 22), (118, 119, 22), (22, 119, 116), (119, 117, 116), (118, 267, 119), (119, 120, 117), (117, 120, 226), (120, 225, 226), (156, 121, 118), (121, 268, 118), (118, 268, 267), (267, 122, 119), (122, 123, 119), (119, 123, 120), (123, 124, 120), (120, 124, 225), (124, 216, 225), (41, 46, 217), (41, 125, 46), (42, 270, 41), (41, 270, 125), (270, 269, 125), (104, 43, 42), (43, 272, 42), (42, 272, 270), (44, 272, 43), (45, 271, 44), (44, 271, 272), (31, 131, 30), (35, 138, 34), (30, 131, 40), (131, 39, 40), (131, 38, 39), (32, 132, 31), (31, 132, 131), (131, 132, 38), (132, 37, 38), (33, 133, 32), (32, 133, 132), (132, 134, 37), (34, 133, 33), (133, 135, 132), (135, 136, 132), (132, 136, 134), (136, 137, 134), (137, 36, 134), (34, 138, 133), (138, 135, 133), (135, 139, 136), (35, 15, 138), (15, 14, 138), (14, 13, 138), (138, 13, 135), (13, 139, 135), (139, 179, 136), (179, 12, 136), (136, 12, 137), (273, 27, 256), (258, 25, 274), (142, 143, 262), (262, 143, 29), (26, 144, 25), (25, 144, 274), (144, 275, 274), (142, 276, 143), (276, 145, 143), (145, 28, 143), (27, 144, 26), (144, 146, 275), (146, 147, 275), (275, 147, 276), (147, 145, 276), (145, 148, 28), (27, 10, 144), (10, 146, 144), (147, 193, 145), (145, 193, 148), (193, 0, 148), (115, 24, 94), (114, 149, 115), (115, 149, 24), (149, 23, 24), (114, 266, 149), (266, 150, 149), (149, 150, 23), (150, 151, 23), (23, 151, 22), (266, 152, 150), (152, 277, 150), (150, 277, 151), (277, 153, 151), (277, 278, 153), (278, 156, 153), (279, 157, 155), (155, 157, 278), (0, 4, 224), (224, 4, 279), (4, 3, 279), (279, 3, 157), (157, 206, 278), (206, 208, 278), (278, 208, 156), (208, 213, 156), (124, 20, 216), (123, 158, 124), (122, 280, 123), (121, 282, 268), (124, 158, 20), (123, 280, 158), (158, 19, 20), (280, 160, 158), (160, 161, 158), (158, 161, 19), (161, 162, 19), (19, 162, 18), (161, 164, 162), (160, 166, 161), (166, 281, 161), (161, 281, 164), (281, 17, 164), (121, 283, 282), (8, 223, 214), (7, 168, 8), (6, 169, 7), (200, 171, 199), (8, 167, 223), (8, 168, 167), (167, 222, 223), (7, 169, 168), (168, 170, 167), (167, 170, 222), (169, 170, 168), (170, 16, 222), (199, 171, 6), (6, 171, 169), (171, 172, 169), (169, 172, 170), (172, 173, 170), (173, 174, 170), (170, 174, 16), (200, 5, 171), (5, 221, 171), (221, 220, 171), (171, 220, 172), (172, 220, 173), (220, 11, 173), (173, 11, 174), (5, 181, 221), (288, 14, 15), (126, 205, 203, 127), (288, 176, 14), (176, 13, 14), (284, 178, 176), (176, 178, 13), (178, 179, 13), (13, 179, 139), (286, 180, 177), (177, 180, 284), (284, 180, 178), (178, 285, 179), (285, 12, 179), (221, 181, 286), (286, 181, 180), (181, 182, 180), (182, 183, 180), (180, 183, 178), (183, 184, 178), (178, 184, 285), (184, 287, 285), (184, 9, 287), (287, 9, 273), (9, 27, 273), (183, 185, 184), (182, 186, 183), (181, 190, 182), (9, 10, 27), (184, 185, 9), (185, 10, 9), (183, 186, 185), (185, 187, 10), (10, 187, 146), (182, 188, 186), (187, 189, 146), (189, 147, 146), (182, 190, 188), (189, 193, 147), (181, 191, 190), (191, 192, 190), (191, 2, 192), (185, 165, 187), (1, 0, 193), (218, 8, 214), (219, 194, 218), (218, 194, 8), (219, 195, 194), (194, 7, 8), (196, 197, 195), (195, 197, 194), (197, 198, 194), (194, 198, 7), (198, 199, 7), (7, 199, 6), (198, 200, 199), (196, 201, 197), (197, 201, 198), (201, 290, 198), (198, 290, 200), (283, 213, 289), (213, 212, 289), (290, 291, 200), (291, 209, 200), (200, 209, 5), (191, 209, 2), (1, 202, 0), (202, 4, 0), (203, 204, 202), (202, 204, 4), (204, 3, 4), (205, 293, 203), (203, 293, 204), (204, 206, 3), (3, 206, 157), (192, 2, 205), (2, 294, 205), (205, 294, 293), (293, 207, 204), (207, 292, 204), (204, 292, 206), (292, 208, 206), (209, 294, 2), (292, 212, 208), (212, 213, 208), (209, 291, 294), (203, 202, 127), (165, 154, 189, 187), (126, 130, 192, 205), (128, 193, 189, 154), (163, 190, 192, 130), (175, 165, 185, 186), (128, 211, 1, 193), (127, 202, 1, 211), (175, 186, 188, 163), (188, 190, 163), (439, 608, 910, 844), (361, 512, 878, 737), (521, 411, 805, 883), (437, 434, 839, 842), (503, 361, 737, 876), (406, 405, 795, 796), (606, 432, 837, 909), (352, 364, 740, 717), (405, 560, 898, 795), (438, 439, 844, 843), (360, 359, 724, 725), (557, 559, 897, 895), (321, 438, 843, 680), (359, 358, 723, 724), (558, 552, 894, 896), (436, 437, 842, 841), (358, 357, 722, 723), (397, 557, 895, 788), (608, 436, 841, 910), (357, 505, 877, 722), (396, 397, 788, 787), (434, 606, 909, 839), (354, 360, 725, 719), (395, 396, 787, 786), (432, 319, 678, 837), (502, 503, 876, 875), (394, 395, 786, 785), (431, 604, 908, 836), (356, 355, 720, 721), (552, 394, 785, 894), (428, 430, 835, 834), (355, 354, 719, 720), (392, 391, 774, 775), (604, 427, 833, 908), (344, 343, 707, 708), (391, 390, 773, 774), (426, 428, 834, 831), (343, 296, 650, 707), (390, 549, 893, 773), (427, 323, 684, 833), (339, 338, 698, 699), (638, 645, 924, 922), (516, 392, 775, 879), (430, 431, 836, 835), (338, 337, 697, 698), (468, 298, 653, 869), (547, 546, 891, 892), (577, 426, 831, 902), (337, 336, 696, 697), (645, 467, 868, 924), (386, 387, 770, 767), (308, 326, 687, 669), (335, 334, 694, 695), (465, 468, 869, 867), (385, 386, 767, 764), (595, 597, 907, 905), (334, 333, 693, 694), (640, 464, 866, 923), (384, 385, 764, 762), (596, 558, 896, 906), (333, 332, 692, 693), (464, 465, 867, 866), (542, 384, 762, 890), (560, 595, 905, 898), (332, 331, 691, 692), (467, 640, 923, 868), (345, 542, 890, 713), (559, 568, 899, 897), (331, 297, 651, 691), (298, 463, 865, 653), (388, 389, 772, 771), (422, 424, 823, 818), (487, 321, 680, 874), (460, 638, 922, 862), (387, 388, 771, 770), (421, 422, 818, 815), (315, 314, 674, 675), (632, 637, 921, 918), (389, 344, 708, 772), (419, 421, 815, 813), (314, 313, 673, 674), (637, 636, 920, 921), (382, 335, 695, 757), (424, 423, 822, 823), (313, 312, 672, 673), (636, 635, 919, 920), (378, 382, 757, 754), (423, 547, 892, 822), (312, 483, 873, 672), (635, 302, 659, 919), (505, 537, 889, 877), (420, 419, 813, 814), (306, 307, 668, 667), (463, 462, 864, 865), (377, 502, 875, 753), (549, 420, 814, 893), (305, 306, 667, 666), (462, 632, 918, 864), (537, 380, 756, 889), (316, 586, 903, 676), (479, 305, 666, 872), (303, 460, 862, 663), (380, 379, 755, 756), (417, 587, 904, 812), (302, 301, 658, 659), (455, 456, 860, 859), (379, 378, 754, 755), (586, 416, 811, 903), (301, 300, 657, 658), (454, 623, 915, 858), (526, 377, 753, 885), (416, 417, 812, 811), (300, 295, 647, 657), (453, 630, 917, 857), (336, 532, 888, 696), (319, 415, 810, 678), (296, 356, 721, 650), (630, 629, 916, 917), (532, 531, 887, 888), (414, 487, 874, 809), (297, 345, 713, 651), (629, 449, 856, 916), (372, 375, 750, 747), (415, 414, 809, 810), (295, 315, 675, 647), (449, 596, 906, 856), (531, 529, 886, 887), (412, 413, 808, 807), (456, 308, 669, 860), (370, 372, 747, 746), (323, 412, 807, 684), (307, 454, 858, 668), (529, 369, 745, 886), (413, 339, 699, 808), (597, 455, 859, 907), (369, 370, 746, 745), (410, 577, 902, 802), (623, 453, 857, 915), (368, 526, 885, 744), (411, 407, 799, 805), (448, 479, 872, 854), (524, 368, 744, 884), (407, 404, 794, 799), (621, 448, 854, 914), (517, 524, 884, 880), (403, 406, 796, 792), (483, 621, 914, 873), (375, 374, 749, 750), (404, 402, 791, 794), (443, 303, 663, 849), (374, 520, 882, 749), (401, 403, 792, 790), (615, 618, 913, 911), (520, 521, 883, 882), (402, 400, 789, 791), (587, 443, 849, 904), (341, 518, 881, 702), (400, 401, 790, 789), (618, 617, 912, 913), (518, 352, 717, 881), (572, 341, 702, 901), (617, 440, 845, 912), (512, 517, 880, 878), (569, 572, 901, 900), (446, 445, 852, 853), (365, 516, 879, 741), (568, 569, 900, 899), (445, 615, 911, 852), (363, 365, 741, 739), (409, 410, 802, 801), (546, 446, 853, 891), (364, 362, 738, 740), (408, 409, 801, 800), (440, 316, 676, 845), (362, 363, 739, 738), (326, 408, 800, 687), (315, 295, 471, 470), (345, 297, 473, 472), (356, 296, 475, 474), (295, 300, 476, 471), (300, 301, 477, 476), (301, 302, 478, 477), (305, 479, 304, 480), (306, 305, 480, 481), (307, 306, 481, 482), (483, 312, 484, 311), (312, 313, 485, 484), (313, 314, 486, 485), (314, 315, 470, 486), (321, 487, 320, 488), (297, 331, 489, 473), (331, 332, 490, 489), (332, 333, 491, 490), (333, 334, 492, 491), (334, 335, 493, 492), (336, 337, 495, 494), (337, 338, 496, 495), (338, 339, 497, 496), (296, 343, 498, 475), (343, 344, 499, 498), (354, 355, 501, 500), (355, 356, 474, 501), (503, 502, 348, 353), (360, 354, 500, 504), (505, 357, 506, 347), (357, 358, 507, 506), (358, 359, 508, 507), (359, 360, 504, 508), (364, 352, 510, 509), (361, 503, 353, 511), (512, 361, 511, 351), (363, 362, 513, 514), (362, 364, 509, 513), (365, 363, 514, 515), (516, 365, 515, 342), (517, 512, 351, 349), (352, 518, 366, 510), (518, 341, 519, 366), (521, 520, 350, 340), (520, 374, 522, 350), (374, 375, 523, 522), (524, 517, 349, 367), (368, 524, 367, 525), (526, 368, 525, 346), (370, 369, 527, 528), (369, 529, 371, 527), (372, 370, 528, 530), (529, 531, 373, 371), (375, 372, 530, 523), (531, 532, 376, 373), (532, 336, 494, 376), (377, 526, 346, 533), (378, 379, 535, 534), (379, 380, 536, 535), (380, 537, 381, 536), (502, 377, 533, 348), (537, 505, 347, 381), (382, 378, 534, 538), (335, 382, 538, 493), (344, 389, 539, 499), (388, 387, 540, 541), (389, 388, 541, 539), (542, 345, 472, 383), (384, 542, 383, 543), (385, 384, 543, 544), (386, 385, 544, 545), (387, 386, 545, 540), (546, 547, 329, 318), (392, 516, 342, 548), (549, 390, 550, 330), (390, 391, 551, 550), (391, 392, 548, 551), (394, 552, 393, 553), (395, 394, 553, 554), (396, 395, 554, 555), (397, 396, 555, 556), (557, 397, 556, 398), (552, 558, 325, 393), (559, 557, 398, 324), (560, 405, 561, 327), (405, 406, 562, 561), (411, 521, 340, 563), (408, 326, 564, 565), (409, 408, 565, 566), (410, 409, 566, 567), (569, 568, 328, 399), (572, 569, 399, 571), (341, 572, 571, 519), (401, 400, 571, 570), (400, 402, 573, 571), (403, 401, 570, 574), (402, 404, 575, 573), (406, 403, 574, 562), (404, 407, 576, 575), (407, 411, 563, 576), (577, 410, 567, 322), (339, 413, 578, 497), (412, 323, 579, 580), (413, 412, 580, 578), (414, 415, 582, 581), (487, 414, 581, 320), (415, 319, 583, 582), (417, 416, 584, 585), (416, 586, 418, 584), (587, 417, 585, 317), (586, 316, 588, 418), (420, 549, 330, 589), (419, 420, 589, 590), (547, 423, 591, 329), (423, 424, 592, 591), (421, 419, 590, 593), (422, 421, 593, 594), (424, 422, 594, 592), (568, 559, 324, 328), (595, 560, 327, 425), (558, 596, 310, 325), (597, 595, 425, 309), (326, 308, 598, 564), (426, 577, 322, 599), (431, 430, 600, 601), (323, 427, 602, 579), (428, 426, 599, 603), (427, 604, 429, 602), (430, 428, 603, 600), (604, 431, 601, 429), (319, 432, 605, 583), (606, 434, 607, 433), (436, 608, 435, 609), (437, 436, 609, 610), (438, 321, 488, 611), (439, 438, 611, 612), (432, 606, 433, 605), (434, 437, 610, 607), (608, 439, 612, 435), (316, 440, 613, 588), (446, 546, 318, 614), (615, 445, 616, 444), (445, 446, 614, 616), (440, 617, 441, 613), (617, 618, 442, 441), (443, 587, 317, 619), (618, 615, 444, 442), (303, 443, 619, 620), (621, 483, 311, 447), (448, 621, 447, 622), (479, 448, 622, 304), (453, 623, 452, 624), (455, 597, 309, 625), (454, 307, 482, 626), (308, 456, 627, 598), (596, 449, 628, 310), (449, 629, 450, 628), (629, 630, 451, 450), (630, 453, 624, 451), (623, 454, 626, 452), (456, 455, 625, 627), (460, 303, 620, 631), (632, 462, 633, 461), (462, 463, 634, 633), (302, 635, 457, 478), (635, 636, 458, 457), (636, 637, 459, 458), (637, 632, 461, 459), (638, 460, 631, 299), (463, 298, 639, 634), (640, 467, 641, 466), (465, 464, 642, 643), (464, 640, 466, 642), (468, 465, 643, 644), (467, 645, 469, 641), (298, 468, 644, 639), (645, 638, 299, 469), (646, 906, 896), (647, 675, 892), (646, 896, 688), (647, 892, 891), (648, 701, 882), (649, 703, 718), (651, 713, 715), (875, 876, 652), (716, 726, 877), (715, 731, 716), (877, 726, 722), (726, 727, 722), (722, 727, 723), (727, 728, 723), (723, 728, 724), (728, 729, 724), (724, 729, 725), (729, 730, 725), (725, 730, 719), (730, 720, 719), (716, 731, 726), (731, 732, 726), (726, 732, 727), (732, 733, 727), (727, 733, 728), (733, 734, 728), (728, 734, 729), (734, 735, 729), (729, 735, 730), (735, 736, 730), (730, 736, 720), (736, 721, 720), (715, 713, 731), (713, 712, 731), (731, 712, 732), (712, 711, 732), (732, 711, 733), (711, 710, 733), (733, 710, 734), (710, 709, 734), (734, 709, 735), (709, 708, 735), (735, 708, 736), (708, 707, 736), (736, 707, 721), (707, 650, 721), (876, 878, 652), (876, 737, 878), (739, 740, 738), (741, 742, 739), (739, 742, 740), (742, 743, 740), (740, 743, 717), (743, 718, 717), (879, 706, 741), (741, 706, 742), (706, 705, 742), (742, 705, 743), (705, 704, 743), (743, 704, 718), (704, 649, 718), (878, 880, 652), (718, 881, 717), (718, 703, 881), (703, 702, 881), (883, 648, 882), (880, 714, 652), (880, 884, 714), (884, 885, 714), (884, 744, 885), (746, 886, 745), (747, 748, 746), (746, 748, 886), (748, 887, 886), (750, 751, 747), (747, 751, 748), (751, 752, 748), (748, 752, 887), (752, 888, 887), (882, 701, 749), (701, 700, 749), (749, 700, 750), (700, 699, 750), (750, 699, 751), (699, 698, 751), (751, 698, 752), (698, 697, 752), (752, 697, 888), (697, 696, 888), (714, 875, 652), (885, 753, 714), (714, 753, 875), (889, 716, 877), (757, 758, 754), (754, 758, 755), (758, 759, 755), (755, 759, 756), (759, 760, 756), (756, 760, 889), (760, 761, 889), (889, 761, 716), (761, 715, 716), (757, 695, 758), (695, 694, 758), (758, 694, 759), (694, 693, 759), (759, 693, 760), (693, 692, 760), (760, 692, 761), (692, 691, 761), (761, 691, 715), (691, 651, 715), (890, 712, 713), (762, 763, 890), (890, 763, 712), (763, 711, 712), (764, 765, 762), (762, 765, 763), (765, 766, 763), (763, 766, 711), (766, 710, 711), (764, 767, 765), (767, 768, 765), (765, 768, 766), (768, 769, 766), (766, 769, 710), (769, 709, 710), (767, 770, 768), (770, 771, 768), (768, 771, 769), (771, 772, 769), (769, 772, 709), (772, 708, 709), (690, 776, 893), (689, 780, 690), (688, 894, 689), (893, 776, 773), (776, 777, 773), (773, 777, 774), (777, 778, 774), (774, 778, 775), (778, 779, 775), (775, 779, 879), (779, 706, 879), (690, 780, 776), (780, 781, 776), (776, 781, 777), (781, 782, 777), (777, 782, 778), (782, 783, 778), (778, 783, 779), (783, 784, 779), (779, 784, 706), (784, 705, 706), (689, 894, 780), (894, 785, 780), (780, 785, 781), (785, 786, 781), (781, 786, 782), (786, 787, 782), (782, 787, 783), (787, 788, 783), (783, 788, 784), (788, 895, 784), (784, 895, 705), (895, 704, 705), (688, 896, 894), (895, 897, 704), (897, 649, 704), (899, 703, 649), (687, 800, 898), (899, 900, 703), (900, 702, 703), (900, 901, 702), (790, 791, 789), (792, 793, 790), (790, 793, 791), (793, 794, 791), (796, 797, 792), (792, 797, 793), (797, 798, 793), (793, 798, 794), (798, 799, 794), (898, 800, 795), (800, 801, 795), (795, 801, 796), (801, 802, 796), (796, 802, 797), (802, 803, 797), (797, 803, 798), (803, 804, 798), (798, 804, 799), (804, 805, 799), (802, 902, 803), (902, 683, 803), (803, 683, 804), (683, 682, 804), (804, 682, 805), (682, 681, 805), (805, 681, 883), (681, 648, 883), (686, 701, 648), (685, 806, 686), (684, 807, 685), (686, 806, 701), (806, 700, 701), (685, 807, 806), (807, 808, 806), (806, 808, 700), (808, 699, 700), (874, 679, 809), (809, 679, 810), (679, 678, 810), (812, 903, 811), (904, 677, 812), (812, 677, 903), (677, 676, 903), (815, 816, 813), (813, 816, 814), (816, 817, 814), (814, 817, 893), (817, 690, 893), (818, 819, 815), (815, 819, 816), (819, 820, 816), (816, 820, 817), (820, 821, 817), (817, 821, 690), (821, 689, 690), (823, 824, 818), (818, 824, 819), (824, 825, 819), (819, 825, 820), (825, 826, 820), (820, 826, 821), (826, 827, 821), (821, 827, 689), (827, 688, 689), (892, 675, 822), (675, 674, 822), (822, 674, 823), (674, 673, 823), (823, 673, 824), (673, 672, 824), (824, 672, 825), (672, 873, 825), (825, 873, 826), (873, 671, 826), (826, 671, 827), (671, 670, 827), (827, 670, 688), (670, 646, 688), (897, 899, 649), (905, 687, 898), (907, 669, 905), (905, 669, 687), (681, 686, 648), (682, 828, 681), (683, 829, 682), (902, 831, 683), (681, 828, 686), (828, 685, 686), (682, 829, 828), (829, 830, 828), (828, 830, 685), (830, 684, 685), (683, 831, 829), (831, 832, 829), (829, 832, 830), (832, 833, 830), (830, 833, 684), (831, 834, 832), (834, 908, 832), (832, 908, 833), (834, 835, 908), (835, 836, 908), (679, 838, 678), (874, 840, 679), (680, 843, 874), (678, 838, 837), (838, 909, 837), (679, 840, 838), (840, 910, 838), (838, 910, 909), (910, 841, 909), (909, 841, 839), (841, 842, 839), (874, 843, 840), (843, 844, 840), (840, 844, 910), (677, 846, 676), (904, 847, 677), (676, 846, 845), (846, 912, 845), (677, 847, 846), (847, 848, 846), (846, 848, 912), (848, 913, 912), (904, 849, 847), (849, 850, 847), (847, 850, 848), (850, 851, 848), (848, 851, 913), (851, 911, 913), (663, 662, 849), (849, 662, 850), (662, 661, 850), (850, 661, 851), (661, 660, 851), (851, 660, 911), (660, 659, 911), (911, 659, 852), (659, 658, 852), (852, 658, 853), (658, 657, 853), (853, 657, 891), (657, 647, 891), (914, 671, 873), (854, 855, 914), (914, 855, 671), (855, 670, 671), (872, 665, 854), (854, 665, 855), (665, 664, 855), (855, 664, 670), (664, 646, 670), (664, 906, 646), (665, 856, 664), (872, 916, 665), (666, 917, 872), (667, 915, 666), (668, 858, 667), (664, 856, 906), (665, 916, 856), (872, 917, 916), (666, 915, 917), (915, 857, 917), (667, 858, 915), (859, 860, 907), (860, 669, 907), (660, 919, 659), (661, 920, 660), (662, 861, 661), (663, 862, 662), (660, 920, 919), (661, 861, 920), (861, 921, 920), (662, 862, 861), (862, 863, 861), (861, 863, 921), (863, 918, 921), (862, 922, 863), (922, 656, 863), (863, 656, 918), (656, 655, 918), (918, 655, 864), (655, 654, 864), (864, 654, 865), (654, 653, 865), (867, 923, 866), (869, 870, 867), (867, 870, 923), (870, 871, 923), (923, 871, 868), (871, 924, 868), (653, 654, 869), (869, 654, 870), (654, 655, 870), (870, 655, 871), (655, 656, 871), (871, 656, 924), (656, 922, 924)])
me_icosphere_001.polygons.foreach_set('material_index', [0, 0, 0, 0, 0, 0, 0, 0, 0, 0, 0, 0, 0, 0, 0, 0, 0, 0, 0, 0, 0, 0, 0, 0, 0, 0, 0, 0, 0, 0, 0, 0, 0, 0, 0, 0, 0, 0, 0, 0, 0, 0, 0, 0, 0, 0, 0, 0, 0, 0, 0, 0, 0, 0, 0, 0, 0, 0, 0, 0, 0, 0, 0, 0, 0, 0, 0, 0, 0, 0, 0, 0, 0, 0, 0, 0, 0, 0, 0, 0, 0, 0, 0, 0, 0, 0, 0, 0, 0, 0, 0, 0, 0, 0, 0, 0, 0, 0, 0, 0, 0, 0, 0, 0, 0, 0, 0, 0, 0, 0, 0, 0, 0, 0, 0, 0, 0, 0, 0, 0, 0, 0, 0, 0, 0, 0, 0, 0, 0, 0, 0, 0, 0, 0, 0, 0, 0, 0, 0, 0, 0, 0, 0, 0, 0, 0, 0, 0, 0, 0, 0, 0, 0, 0, 0, 0, 0, 0, 0, 0, 0, 0, 0, 0, 0, 0, 0, 0, 0, 0, 0, 0, 0, 0, 0, 0, 0, 0, 0, 0, 0, 0, 0, 0, 0, 0, 0, 0, 0, 0, 0, 0, 0, 0, 0, 0, 0, 0, 0, 0, 0, 0, 0, 0, 0, 0, 0, 0, 0, 0, 0, 0, 0, 0, 0, 0, 0, 0, 0, 0, 0, 0, 0, 0, 0, 0, 0, 0, 0, 0, 0, 0, 0, 0, 0, 0, 0, 0, 0, 0, 0, 0, 0, 0, 0, 0, 0, 0, 0, 0, 0, 0, 0, 0, 0, 0, 0, 0, 0, 0, 0, 0, 0, 0, 0, 0, 0, 0, 0, 0, 0, 0, 0, 0, 0, 0, 0, 0, 0, 0, 0, 0, 0, 0, 0, 0, 0, 0, 0, 0, 0, 0, 0, 0, 0, 0, 0, 0, 0, 0, 0, 0, 0, 0, 0, 0, 0, 0, 0, 0, 0, 0, 0, 0, 0, 0, 0, 0, 0, 0, 0, 0, 0, 0, 0, 0, 0, 0, 0, 0, 0, 0, 0, 0, 0, 0, 0, 0, 0, 0, 0, 0, 0, 0, 0, 0, 0, 0, 0, 0, 0, 0, 0, 0, 0, 0, 0, 0, 0, 0, 0, 0, 0, 0, 0, 0, 0, 0, 0, 0, 0, 0, 0, 0, 0, 0, 0, 0, 0, 0, 0, 0, 0, 0, 0, 0, 0, 0, 0, 0, 0, 0, 0, 0, 0, 0, 0, 0, 0, 0, 0, 0, 0, 0, 0, 0, 0, 0, 0, 0, 0, 0, 0, 0, 0, 0, 0, 0, 0, 0, 0, 0, 0, 0, 0, 0, 0, 0, 0, 0, 0, 0, 0, 0, 0, 0, 0, 0, 0, 0, 0, 0, 0, 0, 0, 0, 0, 0, 0, 0, 0, 0, 0, 0, 0, 0, 0, 0, 0, 0, 0, 0, 1, 1, 1, 1, 1, 1, 1, 1, 1, 1, 1, 1, 1, 1, 1, 1, 1, 1, 1, 1, 1, 1, 1, 1, 1, 1, 1, 1, 1, 1, 1, 1, 1, 1, 1, 1, 1, 1, 1, 1, 1, 1, 1, 1, 1, 1, 1, 1, 1, 1, 1, 1, 1, 1, 1, 1, 1, 1, 1, 1, 1, 1, 1, 1, 1, 1, 1, 1, 1, 1, 1, 1, 1, 1, 1, 1, 1, 1, 1, 1, 1, 1, 1, 1, 1, 1, 1, 1, 1, 1, 1, 1, 1, 1, 1, 1, 1, 1, 1, 1, 1, 1, 1, 1, 1, 1, 1, 1, 1, 1, 1, 1, 1, 1, 1, 1, 1, 1, 1, 1, 1, 1, 1, 1, 1, 1, 1, 1, 1, 1, 1, 1, 1, 1, 1, 1, 1, 1, 1, 1, 1, 1, 1, 1, 1, 1, 1, 1, 1, 1, 1, 1, 1, 1, 1, 1, 1, 1, 1, 1, 1, 1, 1, 1, 1, 1, 1, 1, 1, 1, 1, 1, 1, 1, 1, 1, 1, 1, 1, 1, 1, 1, 1, 1, 1, 1, 1, 1, 1, 1, 1, 1, 1, 1, 1, 1, 1, 1, 1, 1, 1, 1, 1, 1, 1, 1, 1, 1, 1, 1, 1, 1, 1, 1, 1, 1, 1, 1, 1, 1, 1, 1, 1, 1, 1, 1, 1, 1, 1, 1, 1, 1, 1, 1, 1, 1, 1, 1, 1, 1, 1, 1, 1, 1, 1, 1, 1, 1, 1, 1, 1, 1, 1, 1, 1, 1, 1, 1, 1, 1, 1, 1, 1, 1, 1, 1, 1, 1, 1, 1, 1, 1, 1, 1, 1, 1, 1, 1, 1, 1, 1, 1, 1, 1, 1, 1, 1, 1, 1, 1, 1, 1, 1, 1, 1, 1, 1, 1, 1, 1, 1, 1, 1, 1, 1, 1, 1, 1, 1, 1, 1, 1, 1, 1, 1, 1, 1, 1, 1, 1, 1, 1, 1, 1, 1, 1, 1, 1, 1, 1, 1, 1, 1, 1, 1, 1, 1, 1, 1, 1, 1, 1, 1, 1, 1, 1, 1, 1, 1, 1, 1, 1, 1, 1, 1, 1, 1, 1, 1, 1, 1, 1, 1, 1, 1, 1, 1, 1, 1, 1, 1, 1, 1, 1, 1, 1, 1, 1, 1, 1, 1, 1, 1, 1, 1, 1, 1, 1, 1, 1, 1, 1, 1, 1, 1, 1, 1, 1, 1, 1, 1, 1, 1, 1, 1, 1, 1, 1, 1, 1, 1, 1, 1, 1, 1, 1, 1, 1, 1, 1, 1, 1, 1, 1, 1, 1, 1, 1, 1, 1, 1, 1, 1, 1, 1, 1, 1, 1, 1, 1, 1, 1, 1, 1, 1, 1, 1, 1, 1, 1, 1, 1, 1, 1, 1, 1, 1, 1, 1, 1, 1, 1, 1, 1, 1, 1, 1, 1, 1, 1, 1, 1, 1, 1, 1, 1, 1, 1, 1, 1, 1, 1, 1, 1, 1, 1, 1, 1, 1, 1, 1, 1, 1, 1, 1, 1, 1, 1, 1, 1, 1, 1, 1, 1, 1, 1, 1, 1, 1, 1, 1, 1, 1, 1, 1, 1, 1, 1, 1, 1, 1, 1, 1, 1, 1, 1, 1, 1, 1, 1, 1, 1, 1, 1, 1, 1, 1, 1, 1, 1, 1, 1, 1, 1, 1, 1, 1, 1, 1, 1, 1, 1, 1, 1, 1, 1, 1, 1, 1, 1, 1, 1, 1, 1, 1, 1, 1, 1, 1, 1, 1, 1, 1, 1, 1, 1, 1, 1, 1, 1, 1, 1, 1, 1, 1, 1, 1, 1, 1, 1, 1, 1, 1, 1, 1, 1, 1, 1, 1, 1, 1, 1, 1, 1, 1, 1, 1, 1, 1, 1, 1, 1, 1, 1, 1, 1, 1, 1, 1, 1, 1, 1, 1, 1, 1, 1, 1, 1, 1, 1, 1, 1, 1, 1, 1, 1, 1, 1, 1, 1, 1, 1, 1, 1, 1, 1, 1, 1, 1, 1, 1, 1, 1, 1, 1, 1, 1, 1, 1, 1, 1, 1, 1, 1, 1, 1, 1, 1, 1, 1, 1, 1, 1, 1, 1, 1, 1, 1, 1, 1, 1, 1, 1, 1, 1, 1, 1, 1, 1, 1, 1, 1, 1, 1, 1, 1, 1, 1, 1, 1, 1, 1, 1, 1, 1, 1, 1, 1, 1, 1, 1, 1, 1, 1, 1, 1, 1, 1, 1, 1, 1, 1, 1, 1])
me_icosphere_001.materials.append(mat_mat0)
me_icosphere_001.materials.append(mat_mat1)
me_icosphere_001.use_remesh_preserve_volume = False
me_icosphere_001.use_remesh_preserve_attributes = False
me_icosphere_001.use_mirror_vertex_groups = False
me_icosphere_001.update()

# ---- objects
ob_moon_001 = bpy.data.objects.new('Moon.001', me_icosphere_001)

# ---- transforms, parenting, visibility, modifiers, constraints
ob_moon_001.location = (0.0, 0.0, 0.0)
ob_moon_001.scale = (0.6, 0.6, 0.6)
ob_moon_001.lineart.crease_threshold = 0.0

# ---- collection membership
col_collection_1.objects.link(ob_moon_001)

# ---- scene / render settings (as saved in the file)
scene.frame_start = 1; scene.frame_end = 250; scene.frame_set(1)
scene.render.engine = 'BLENDER_EEVEE_NEXT'
scene.render.resolution_percentage = 50
scene.render.dither_intensity = 0.0
scene.cycles.use_denoising = False
scene.cycles.samples = 128
scene.cycles.sampling_pattern = 'TABULATED_SOBOL'
scene.cycles.use_adaptive_sampling = False
scene.cycles.use_light_tree = False
scene.cycles.blur_glossy = 0.0
scene.cycles.sample_clamp_indirect = 0.0
scene.view_settings.view_transform = 'Standard'
bpy.context.view_layer.update()

# ---- added for rendering (the .blend has no active camera and no usable light): camera, sun
cam_auto = bpy.data.cameras.new('AutoCamera')
cam_auto.lens = 50.0
cam_auto.sensor_width = 36.0
cam_auto.clip_end = 1000.0
ob_auto_camera = bpy.data.objects.new('AutoCamera', cam_auto)
scene.collection.objects.link(ob_auto_camera)
ob_auto_camera.location = (1.94949, -2.34922, 1.57475)
ob_auto_camera.rotation_euler = (1.09748, -7.21219e-08, 0.694738)
scene.camera = ob_auto_camera
light_auto_sun = bpy.data.lights.new('AutoSun', 'SUN')
light_auto_sun.energy = 3.0
light_auto_sun.angle = 0.0523599
ob_auto_sun = bpy.data.objects.new('AutoSun', light_auto_sun)
scene.collection.objects.link(ob_auto_sun)
ob_auto_sun.rotation_euler = (0.872665, 0.174533, 0.523599)
bpy.context.view_layer.update()
